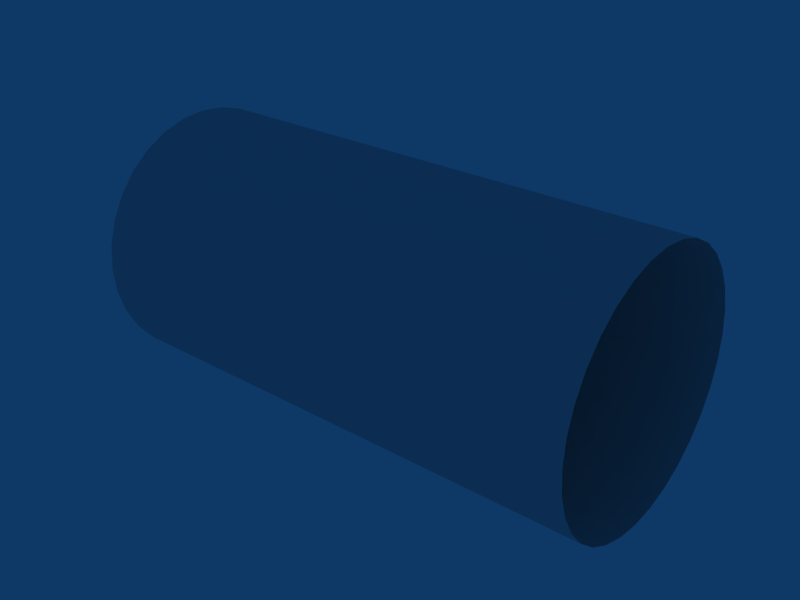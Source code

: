 # Source: thrust.blend  (saved by Blender 2.49.2; exported with 4.5.12 LTS)
import bpy
from mathutils import Matrix  # noqa: F401  (used for matrix-valued properties, if any)

bpy.ops.wm.read_factory_settings(use_empty=True)
scene = bpy.context.scene
scene.name = 'Scene'

# ---- collections
col_collection_1 = bpy.data.collections.new('Collection 1'); scene.collection.children.link(col_collection_1)

# ---- world
world_world = bpy.data.worlds.new('World'); scene.world = world_world
world_world.color = (0.05656, 0.2208, 0.4)
world_world.use_sun_shadow = False
world_world.sun_shadow_jitter_overblur = 0.0
world_world.cycles.sampling_method = 'MANUAL'
world_world.cycles.sample_map_resolution = 256

# ---- meshes
me_tube = bpy.data.meshes.new('Tube')
me_tube.from_pydata([(0.3536, 0.3536, -1.0), (0.4157, 0.2778, -1.0), (0.4619, 0.1913, -1.0), (0.4904, 0.09755, -1.0), (0.5, 1.54e-08, -1.0), (0.4904, -0.09755, -1.0), (0.4619, -0.1913, -1.0), (0.4157, -0.2778, -1.0), (0.3536, -0.3536, -1.0), (0.2778, -0.4157, -1.0), (0.1913, -0.4619, -1.0), (0.09755, -0.4904, -1.0), (-1.257e-07, -0.5, -1.0), (-0.09755, -0.4904, -1.0), (-0.1913, -0.4619, -1.0), (-0.2778, -0.4157, -1.0), (-0.3536, -0.3536, -1.0), (-0.4157, -0.2778, -1.0), (-0.4619, -0.1913, -1.0), (-0.4904, -0.09754, -1.0), (-0.5, 4.455e-07, -1.0), (-0.4904, 0.09755, -1.0), (-0.4619, 0.1913, -1.0), (-0.4157, 0.2778, -1.0), (-0.3536, 0.3536, -1.0), (-0.2778, 0.4157, -1.0), (-0.1913, 0.4619, -1.0), (-0.09754, 0.4904, -1.0), (7.654e-07, 0.5, -1.0), (0.09755, 0.4904, -1.0), (0.1913, 0.4619, -1.0), (0.2778, 0.4157, -1.0), (0.3536, 0.3536, 1.0), (0.4157, 0.2778, 1.0), (0.4619, 0.1913, 1.0), (0.4904, 0.09754, 1.0), (0.5, -1.085e-06, 1.0), (0.4904, -0.09755, 1.0), (0.4619, -0.1913, 1.0), (0.4157, -0.2778, 1.0), (0.3536, -0.3536, 1.0), (0.2778, -0.4157, 1.0), (0.1913, -0.4619, 1.0), (0.09755, -0.4904, 1.0), (2.637e-07, -0.5, 1.0), (-0.09754, -0.4904, 1.0), (-0.1913, -0.4619, 1.0), (-0.2778, -0.4157, 1.0), (-0.3536, -0.3536, 1.0), (-0.4157, -0.2778, 1.0), (-0.4619, -0.1913, 1.0), (-0.4904, -0.09755, 1.0), (-0.5, -1.851e-06, 1.0), (-0.4904, 0.09754, 1.0), (-0.4619, 0.1913, 1.0), (-0.4157, 0.2778, 1.0), (-0.3536, 0.3536, 1.0), (-0.2778, 0.4157, 1.0), (-0.1913, 0.4619, 1.0), (-0.09755, 0.4904, 1.0), (-3.439e-06, 0.5, 1.0), (0.09754, 0.4904, 1.0), (0.1913, 0.4619, 1.0), (0.2778, 0.4157, 1.0)], [], [(0, 32, 33, 1), (1, 33, 34, 2), (2, 34, 35, 3), (3, 35, 36, 4), (4, 36, 37, 5), (5, 37, 38, 6), (6, 38, 39, 7), (7, 39, 40, 8), (8, 40, 41, 9), (9, 41, 42, 10), (10, 42, 43, 11), (11, 43, 44, 12), (12, 44, 45, 13), (13, 45, 46, 14), (14, 46, 47, 15), (15, 47, 48, 16), (16, 48, 49, 17), (17, 49, 50, 18), (18, 50, 51, 19), (19, 51, 52, 20), (20, 52, 53, 21), (21, 53, 54, 22), (22, 54, 55, 23), (23, 55, 56, 24), (24, 56, 57, 25), (25, 57, 58, 26), (26, 58, 59, 27), (27, 59, 60, 28), (28, 60, 61, 29), (29, 61, 62, 30), (30, 62, 63, 31), (32, 0, 31, 63)])
_uv = me_tube.uv_layers.new(name='UVTex')
_uv.uv.foreach_set('vector', [0.9376, 0.001301, 0.9376, 0.9987, 0.9063, 0.9987, 0.9063, 0.001301, 0.9063, 0.001301, 0.9063, 0.9987, 0.8749, 0.9987, 0.8749, 0.001301, 0.8749, 0.001301, 0.8749, 0.9987, 0.8435, 0.9987, 0.8435, 0.001301, 0.8435, 0.001301, 0.8435, 0.9987, 0.8121, 0.9987, 0.8121, 0.001301, 0.8121, 0.001301, 0.8121, 0.9987, 0.7807, 0.9987, 0.7807, 0.001301, 0.7807, 0.001301, 0.7807, 0.9987, 0.7493, 0.9987, 0.7493, 0.001301, 0.7493, 0.001301, 0.7493, 0.9987, 0.7179, 0.9987, 0.7179, 0.001301, 0.7179, 0.001301, 0.7179, 0.9987, 0.6865, 0.9987, 0.6865, 0.001301, 0.6865, 0.001301, 0.6865, 0.9987, 0.6552, 0.9987, 0.6552, 0.001301, 0.6552, 0.001301, 0.6552, 0.9987, 0.6238, 0.9987, 0.6238, 0.001301, 0.6238, 0.001301, 0.6238, 0.9987, 0.5924, 0.9987, 0.5924, 0.001301, 0.5924, 0.001301, 0.5924, 0.9987, 0.5612, 0.9987, 0.5612, 0.001301, 0.5612, 0.001301, 0.5612, 0.9987, 0.53, 0.9987, 0.53, 0.001301, 0.53, 0.001301, 0.53, 0.9987, 0.4988, 0.9987, 0.4988, 0.001301, 0.4988, 0.001301, 0.4988, 0.9987, 0.4677, 0.9987, 0.4677, 0.001301, 0.4677, 0.001301, 0.4677, 0.9987, 0.4365, 0.9987, 0.4365, 0.001301, 0.4365, 0.001301, 0.4365, 0.9987, 0.4053, 0.9987, 0.4053, 0.001301, 0.4053, 0.001301, 0.4053, 0.9987, 0.3741, 0.9987, 0.3741, 0.001301, 0.3741, 0.001301, 0.3741, 0.9987, 0.343, 0.9987, 0.343, 0.001301, 0.343, 0.001301, 0.343, 0.9987, 0.3118, 0.9987, 0.3118, 0.001301, 0.3118, 0.001301, 0.3118, 0.9987, 0.2806, 0.9987, 0.2806, 0.001301, 0.2806, 0.001301, 0.2806, 0.9987, 0.2494, 0.9987, 0.2494, 0.001301, 0.2494, 0.001301, 0.2494, 0.9987, 0.2182, 0.9987, 0.2182, 0.001301, 0.2182, 0.001301, 0.2182, 0.9987, 0.1871, 0.9987, 0.1871, 0.001301, 0.1871, 0.001301, 0.1871, 0.9987, 0.1559, 0.9987, 0.1559, 0.001301, 0.1559, 0.001301, 0.1559, 0.9987, 0.1247, 0.9987, 0.1247, 0.001301, 0.1247, 0.001301, 0.1247, 0.9987, 0.09353, 0.9987, 0.09354, 0.001301, 0.09354, 0.001301, 0.09353, 0.9987, 0.06235, 0.9987, 0.06236, 0.001301, 0.06236, 0.001301, 0.06235, 0.9987, 0.03118, 0.9987, 0.03118, 0.001301, 0.03118, 0.001301, 0.03118, 0.9987, 0.0, 0.9987, 4.295e-06, 0.001301, 1.0, 0.001301, 1.0, 0.9987, 0.9688, 0.9987, 0.9688, 0.001301, 0.9376, 0.9987, 0.9376, 0.001301, 0.9688, 0.001301, 0.9688, 0.9987])
me_tube.use_remesh_preserve_volume = False
me_tube.use_remesh_preserve_attributes = False
me_tube.use_mirror_vertex_groups = False
me_tube.update()

# ---- objects
ob_tube = bpy.data.objects.new('Tube', me_tube)

# ---- transforms, parenting, visibility, modifiers, constraints
ob_tube.location = (0.0, 0.0, 0.0)
ob_tube.rotation_euler = (-0.0, -1.571, -0.0)
ob_tube.lock_rotations_4d = False
ob_tube.empty_display_type = 'ARROWS'
ob_tube.lineart.crease_threshold = 0.0

# ---- collection membership
col_collection_1.objects.link(ob_tube)

# ---- scene / render settings (as saved in the file)
scene.frame_start = 1; scene.frame_end = 250; scene.frame_set(1)
scene.render.engine = 'BLENDER_EEVEE_NEXT'
scene.render.image_settings.file_format = 'JPEG'
scene.render.image_settings.color_mode = 'RGB'
scene.render.image_settings.compression = 90
scene.render.resolution_x = 800
scene.render.resolution_y = 600
scene.render.pixel_aspect_x = 100.0
scene.render.pixel_aspect_y = 100.0
scene.render.fps = 25
scene.render.dither_intensity = 0.0
scene.render.use_compositing = False
scene.render.use_sequencer = False
scene.render.bake_margin = 2
scene.render.bake_bias = 0.0
scene.render.use_stamp_time = False
scene.render.use_stamp_date = False
scene.render.use_stamp_frame = False
scene.render.use_stamp_camera = False
scene.render.use_stamp_scene = False
scene.render.use_stamp_filename = False
scene.render.use_stamp_render_time = False
scene.render.stamp_font_size = 0
scene.cycles.use_denoising = False
scene.cycles.samples = 10
scene.cycles.sampling_pattern = 'TABULATED_SOBOL'
scene.cycles.light_sampling_threshold = 0.0
scene.cycles.use_adaptive_sampling = False
scene.cycles.use_light_tree = False
scene.cycles.blur_glossy = 0.0
scene.cycles.volume_bounces = 1
scene.cycles.pixel_filter_type = 'GAUSSIAN'
scene.cycles.sample_clamp_indirect = 0.0
scene.view_settings.view_transform = 'Raw'
bpy.context.view_layer.update()

# ---- added for rendering (the .blend has no active camera): camera
cam_auto = bpy.data.cameras.new('AutoCamera')
cam_auto.lens = 50.0
cam_auto.sensor_width = 36.0
cam_auto.clip_end = 1000.0
ob_auto_camera = bpy.data.objects.new('AutoCamera', cam_auto)
scene.collection.objects.link(ob_auto_camera)
ob_auto_camera.location = (2.26644, -2.71973, 1.81315)
ob_auto_camera.rotation_euler = (1.09748, -7.21219e-08, 0.694738)
scene.camera = ob_auto_camera
bpy.context.view_layer.update()
